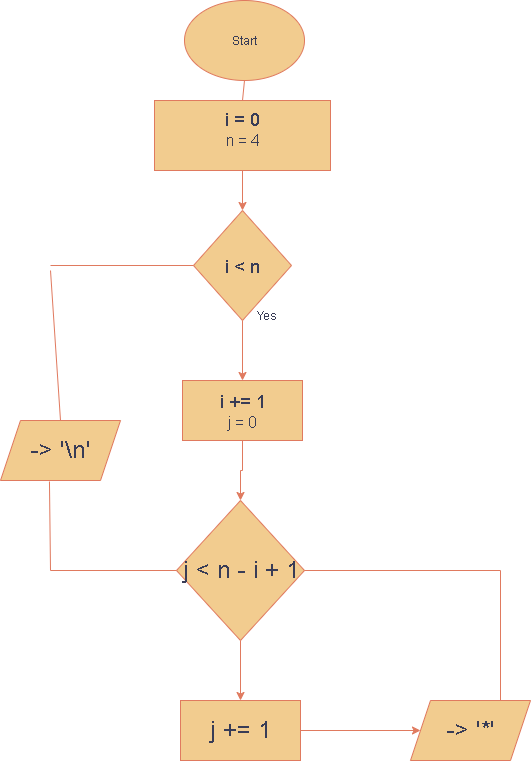

The diagram above was exported from draw.io. Its source (the exported page's mxGraphModel, read from the mxfile embedded in the PNG):
<mxGraphModel dx="1443" dy="788" grid="1" gridSize="10" guides="1" tooltips="1" connect="1" arrows="1" fold="1" page="1" pageScale="1" pageWidth="827" pageHeight="1169" math="0" shadow="0">
  <root>
    <mxCell id="0" />
    <mxCell id="1" parent="0" />
    <mxCell id="9gtK658cPrEjajcl_1lk-1" value="Start" style="ellipse;whiteSpace=wrap;html=1;labelBackgroundColor=none;fillColor=#F2CC8F;strokeColor=#E07A5F;fontColor=#393C56;" vertex="1" parent="1">
      <mxGeometry x="294" y="20" width="120" height="80" as="geometry" />
    </mxCell>
    <mxCell id="9gtK658cPrEjajcl_1lk-5" value="" style="edgeStyle=orthogonalEdgeStyle;rounded=0;orthogonalLoop=1;jettySize=auto;html=1;labelBackgroundColor=none;strokeColor=#E07A5F;fontColor=default;" edge="1" parent="1" source="9gtK658cPrEjajcl_1lk-2" target="9gtK658cPrEjajcl_1lk-4">
      <mxGeometry relative="1" as="geometry" />
    </mxCell>
    <mxCell id="9gtK658cPrEjajcl_1lk-2" value="&lt;font style=&quot;font-size: 18px;&quot;&gt;i = 0&lt;/font&gt;&lt;div&gt;&lt;font size=&quot;3&quot;&gt;n = 4&lt;/font&gt;&lt;/div&gt;&lt;div&gt;&lt;br&gt;&lt;/div&gt;" style="rounded=0;whiteSpace=wrap;html=1;labelBackgroundColor=none;fillColor=#F2CC8F;strokeColor=#E07A5F;fontColor=#393C56;" vertex="1" parent="1">
      <mxGeometry x="264" y="120" width="176" height="70" as="geometry" />
    </mxCell>
    <mxCell id="9gtK658cPrEjajcl_1lk-3" value="" style="endArrow=none;html=1;rounded=0;entryX=0.5;entryY=1;entryDx=0;entryDy=0;exitX=0.5;exitY=0;exitDx=0;exitDy=0;labelBackgroundColor=none;strokeColor=#E07A5F;fontColor=default;" edge="1" parent="1" source="9gtK658cPrEjajcl_1lk-2" target="9gtK658cPrEjajcl_1lk-1">
      <mxGeometry width="50" height="50" relative="1" as="geometry">
        <mxPoint x="380" y="270" as="sourcePoint" />
        <mxPoint x="430" y="220" as="targetPoint" />
      </mxGeometry>
    </mxCell>
    <mxCell id="9gtK658cPrEjajcl_1lk-7" value="" style="edgeStyle=orthogonalEdgeStyle;rounded=0;orthogonalLoop=1;jettySize=auto;html=1;labelBackgroundColor=none;strokeColor=#E07A5F;fontColor=default;" edge="1" parent="1" source="9gtK658cPrEjajcl_1lk-4" target="9gtK658cPrEjajcl_1lk-6">
      <mxGeometry relative="1" as="geometry" />
    </mxCell>
    <mxCell id="9gtK658cPrEjajcl_1lk-4" value="&lt;font style=&quot;font-size: 18px;&quot;&gt;i &amp;lt; n&lt;/font&gt;" style="rhombus;whiteSpace=wrap;html=1;rounded=0;labelBackgroundColor=none;fillColor=#F2CC8F;strokeColor=#E07A5F;fontColor=#393C56;" vertex="1" parent="1">
      <mxGeometry x="303" y="230" width="98" height="110" as="geometry" />
    </mxCell>
    <mxCell id="9gtK658cPrEjajcl_1lk-10" value="" style="edgeStyle=orthogonalEdgeStyle;rounded=0;orthogonalLoop=1;jettySize=auto;html=1;labelBackgroundColor=none;strokeColor=#E07A5F;fontColor=default;" edge="1" parent="1" source="9gtK658cPrEjajcl_1lk-6" target="9gtK658cPrEjajcl_1lk-9">
      <mxGeometry relative="1" as="geometry" />
    </mxCell>
    <mxCell id="9gtK658cPrEjajcl_1lk-6" value="&lt;font style=&quot;font-size: 18px;&quot;&gt;i += 1&lt;/font&gt;&lt;div&gt;&lt;font size=&quot;3&quot;&gt;j = 0&lt;/font&gt;&lt;/div&gt;" style="whiteSpace=wrap;html=1;rounded=0;labelBackgroundColor=none;fillColor=#F2CC8F;strokeColor=#E07A5F;fontColor=#393C56;" vertex="1" parent="1">
      <mxGeometry x="292" y="400" width="120" height="60" as="geometry" />
    </mxCell>
    <mxCell id="9gtK658cPrEjajcl_1lk-8" value="Yes" style="text;strokeColor=none;fillColor=none;align=left;verticalAlign=middle;spacingLeft=4;spacingRight=4;overflow=hidden;points=[[0,0.5],[1,0.5]];portConstraint=eastwest;rotatable=0;whiteSpace=wrap;html=1;labelBackgroundColor=none;fontColor=#393C56;" vertex="1" parent="1">
      <mxGeometry x="360" y="320" width="80" height="30" as="geometry" />
    </mxCell>
    <mxCell id="9gtK658cPrEjajcl_1lk-12" value="" style="edgeStyle=orthogonalEdgeStyle;rounded=0;orthogonalLoop=1;jettySize=auto;html=1;labelBackgroundColor=none;strokeColor=#E07A5F;fontColor=default;" edge="1" parent="1" source="9gtK658cPrEjajcl_1lk-9" target="9gtK658cPrEjajcl_1lk-11">
      <mxGeometry relative="1" as="geometry" />
    </mxCell>
    <mxCell id="9gtK658cPrEjajcl_1lk-9" value="&lt;font style=&quot;font-size: 24px;&quot;&gt;j &amp;lt; n - i + 1&lt;/font&gt;" style="rhombus;whiteSpace=wrap;html=1;rounded=0;labelBackgroundColor=none;fillColor=#F2CC8F;strokeColor=#E07A5F;fontColor=#393C56;" vertex="1" parent="1">
      <mxGeometry x="286" y="520" width="128" height="140" as="geometry" />
    </mxCell>
    <mxCell id="9gtK658cPrEjajcl_1lk-14" value="" style="edgeStyle=orthogonalEdgeStyle;rounded=0;orthogonalLoop=1;jettySize=auto;html=1;labelBackgroundColor=none;strokeColor=#E07A5F;fontColor=default;" edge="1" parent="1" source="9gtK658cPrEjajcl_1lk-11" target="9gtK658cPrEjajcl_1lk-13">
      <mxGeometry relative="1" as="geometry" />
    </mxCell>
    <mxCell id="9gtK658cPrEjajcl_1lk-11" value="&lt;font style=&quot;font-size: 24px;&quot;&gt;j += 1&lt;/font&gt;" style="whiteSpace=wrap;html=1;rounded=0;labelBackgroundColor=none;fillColor=#F2CC8F;strokeColor=#E07A5F;fontColor=#393C56;" vertex="1" parent="1">
      <mxGeometry x="290" y="720" width="120" height="60" as="geometry" />
    </mxCell>
    <mxCell id="9gtK658cPrEjajcl_1lk-13" value="&lt;font style=&quot;font-size: 24px;&quot;&gt;-&amp;gt; '*'&lt;/font&gt;" style="shape=parallelogram;perimeter=parallelogramPerimeter;whiteSpace=wrap;html=1;fixedSize=1;rounded=0;labelBackgroundColor=none;fillColor=#F2CC8F;strokeColor=#E07A5F;fontColor=#393C56;" vertex="1" parent="1">
      <mxGeometry x="520" y="720" width="120" height="60" as="geometry" />
    </mxCell>
    <mxCell id="9gtK658cPrEjajcl_1lk-15" value="" style="endArrow=none;html=1;rounded=0;entryX=1;entryY=0.5;entryDx=0;entryDy=0;labelBackgroundColor=none;strokeColor=#E07A5F;fontColor=default;" edge="1" parent="1" target="9gtK658cPrEjajcl_1lk-9">
      <mxGeometry width="50" height="50" relative="1" as="geometry">
        <mxPoint x="610" y="590" as="sourcePoint" />
        <mxPoint x="430" y="640" as="targetPoint" />
      </mxGeometry>
    </mxCell>
    <mxCell id="9gtK658cPrEjajcl_1lk-16" value="" style="endArrow=none;html=1;rounded=0;exitX=0.75;exitY=0;exitDx=0;exitDy=0;labelBackgroundColor=none;strokeColor=#E07A5F;fontColor=default;" edge="1" parent="1" source="9gtK658cPrEjajcl_1lk-13">
      <mxGeometry width="50" height="50" relative="1" as="geometry">
        <mxPoint x="380" y="690" as="sourcePoint" />
        <mxPoint x="610" y="590" as="targetPoint" />
      </mxGeometry>
    </mxCell>
    <mxCell id="9gtK658cPrEjajcl_1lk-17" value="" style="endArrow=none;html=1;rounded=0;entryX=0;entryY=0.5;entryDx=0;entryDy=0;labelBackgroundColor=none;strokeColor=#E07A5F;fontColor=default;" edge="1" parent="1" target="9gtK658cPrEjajcl_1lk-9">
      <mxGeometry width="50" height="50" relative="1" as="geometry">
        <mxPoint x="160" y="590" as="sourcePoint" />
        <mxPoint x="430" y="540" as="targetPoint" />
      </mxGeometry>
    </mxCell>
    <mxCell id="9gtK658cPrEjajcl_1lk-19" value="&lt;font style=&quot;font-size: 24px;&quot;&gt;-&amp;gt; '\n'&lt;/font&gt;" style="shape=parallelogram;perimeter=parallelogramPerimeter;whiteSpace=wrap;html=1;fixedSize=1;labelBackgroundColor=none;fillColor=#F2CC8F;strokeColor=#E07A5F;fontColor=#393C56;" vertex="1" parent="1">
      <mxGeometry x="110" y="440" width="120" height="60" as="geometry" />
    </mxCell>
    <mxCell id="9gtK658cPrEjajcl_1lk-20" value="" style="endArrow=none;html=1;rounded=0;entryX=0.408;entryY=1.017;entryDx=0;entryDy=0;entryPerimeter=0;labelBackgroundColor=none;strokeColor=#E07A5F;fontColor=default;" edge="1" parent="1" target="9gtK658cPrEjajcl_1lk-19">
      <mxGeometry width="50" height="50" relative="1" as="geometry">
        <mxPoint x="160" y="590" as="sourcePoint" />
        <mxPoint x="430" y="440" as="targetPoint" />
      </mxGeometry>
    </mxCell>
    <mxCell id="9gtK658cPrEjajcl_1lk-21" value="" style="endArrow=none;html=1;rounded=0;entryX=0;entryY=0.5;entryDx=0;entryDy=0;labelBackgroundColor=none;strokeColor=#E07A5F;fontColor=default;" edge="1" parent="1" target="9gtK658cPrEjajcl_1lk-4">
      <mxGeometry width="50" height="50" relative="1" as="geometry">
        <mxPoint x="160" y="285" as="sourcePoint" />
        <mxPoint x="430" y="440" as="targetPoint" />
      </mxGeometry>
    </mxCell>
    <mxCell id="9gtK658cPrEjajcl_1lk-22" value="" style="endArrow=none;html=1;rounded=0;exitX=0.5;exitY=0;exitDx=0;exitDy=0;labelBackgroundColor=none;strokeColor=#E07A5F;fontColor=default;" edge="1" parent="1" source="9gtK658cPrEjajcl_1lk-19">
      <mxGeometry width="50" height="50" relative="1" as="geometry">
        <mxPoint x="380" y="490" as="sourcePoint" />
        <mxPoint x="160" y="290" as="targetPoint" />
      </mxGeometry>
    </mxCell>
  </root>
</mxGraphModel>